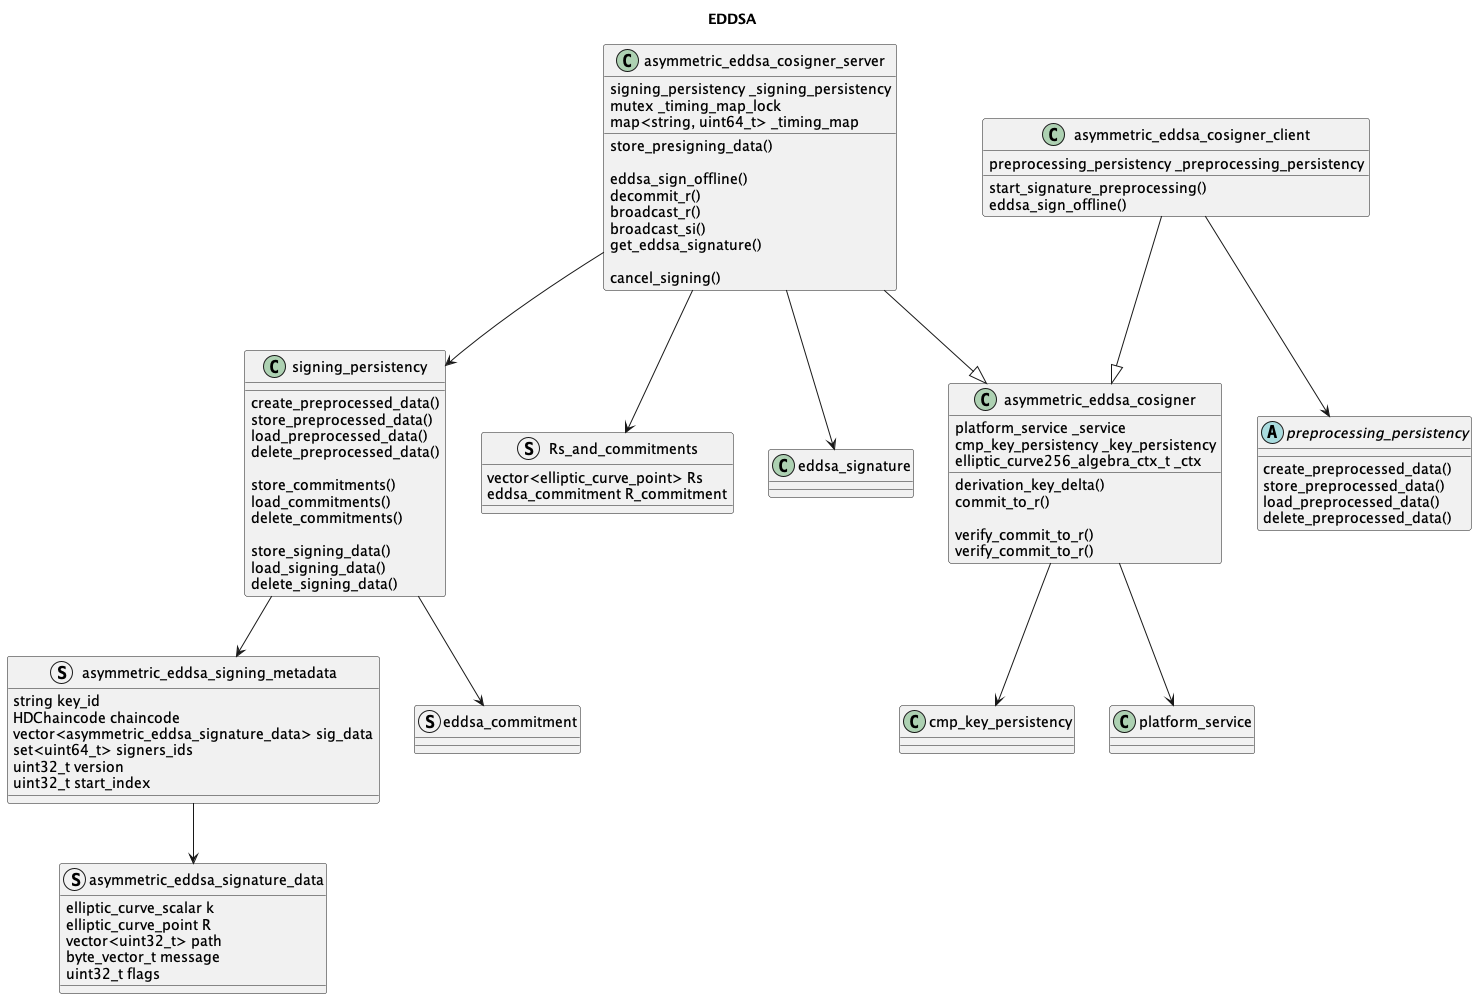

The diagram above was rendered by PlantUML. Its source (embedded in the PNG):
@startuml
title EDDSA

struct asymmetric_eddsa_signature_data {
    elliptic_curve_scalar k
    elliptic_curve_point R
    vector<uint32_t> path
    byte_vector_t message
    uint32_t flags
}

struct asymmetric_eddsa_signing_metadata {
    string key_id
    HDChaincode chaincode
    vector<asymmetric_eddsa_signature_data> sig_data
    set<uint64_t> signers_ids
    uint32_t version
    uint32_t start_index
}

asymmetric_eddsa_signing_metadata --> asymmetric_eddsa_signature_data

struct eddsa_commitment

class signing_persistency {
    create_preprocessed_data()
    store_preprocessed_data()
    load_preprocessed_data()
    delete_preprocessed_data()

    store_commitments()
    load_commitments()
    delete_commitments()

    store_signing_data()
    load_signing_data()
    delete_signing_data()
}
signing_persistency --> asymmetric_eddsa_signing_metadata    
signing_persistency --> eddsa_commitment

struct Rs_and_commitments {
    vector<elliptic_curve_point> Rs
    eddsa_commitment R_commitment
}

class asymmetric_eddsa_cosigner
{
    derivation_key_delta()
    commit_to_r()
    
    verify_commit_to_r()
    verify_commit_to_r()
    
    platform_service _service
    cmp_key_persistency _key_persistency
    elliptic_curve256_algebra_ctx_t _ctx
}


asymmetric_eddsa_cosigner --> cmp_key_persistency
asymmetric_eddsa_cosigner --> platform_service


abstract class preprocessing_persistency  {
    create_preprocessed_data()
    store_preprocessed_data()
    load_preprocessed_data()
    delete_preprocessed_data()
}

class asymmetric_eddsa_cosigner_client {
    start_signature_preprocessing()
    eddsa_sign_offline()
    
    preprocessing_persistency _preprocessing_persistency
}
asymmetric_eddsa_cosigner_client --|> asymmetric_eddsa_cosigner
asymmetric_eddsa_cosigner_client --> preprocessing_persistency


class asymmetric_eddsa_cosigner_server {
    store_presigning_data()

    eddsa_sign_offline()
    decommit_r()
    broadcast_r()
    broadcast_si()
    get_eddsa_signature()
    
    cancel_signing()
    
    signing_persistency _signing_persistency
    mutex _timing_map_lock
    map<string, uint64_t> _timing_map
}


asymmetric_eddsa_cosigner_server --|> asymmetric_eddsa_cosigner
asymmetric_eddsa_cosigner_server --> signing_persistency
asymmetric_eddsa_cosigner_server --> eddsa_signature
asymmetric_eddsa_cosigner_server --> Rs_and_commitments
    

@enduml